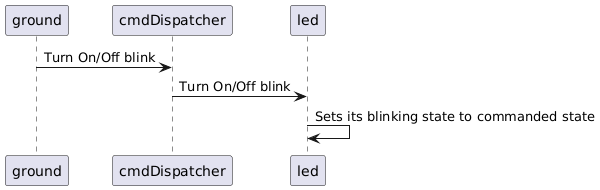

The diagram above was rendered by PlantUML. Its source (embedded in the PNG):
@startuml
ground -> cmdDispatcher: Turn On/Off blink
cmdDispatcher -> led: Turn On/Off blink
led -> led: Sets its blinking state to commanded state
@enduml